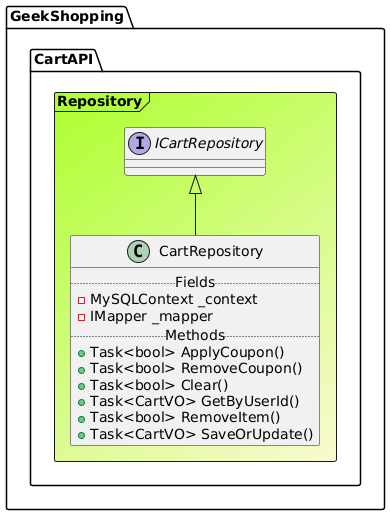

The diagram above was rendered by PlantUML. Its source (embedded in the PNG):
@startuml

Frame GeekShopping.CartAPI.Repository #GreenYellow/LightGoldenRodYellow{
interface "ICartRepository" as ICartRepository
class CartRepository extends ICartRepository{
.. Fields ..
-MySQLContext _context
-IMapper _mapper
.. Methods ..
+Task<bool> ApplyCoupon()
+Task<bool> RemoveCoupon()
+Task<bool> Clear()
+Task<CartVO> GetByUserId()
+Task<bool> RemoveItem()
+Task<CartVO> SaveOrUpdate()
}
}
@enduml